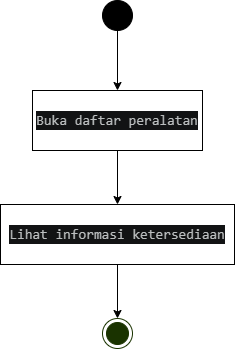

The diagram above was exported from draw.io. Its source (the exported page's mxGraphModel, read from the mxfile embedded in the PNG):
<mxGraphModel dx="1030" dy="626" grid="1" gridSize="8" guides="1" tooltips="1" connect="1" arrows="1" fold="1" page="1" pageScale="1" pageWidth="827" pageHeight="1169" math="0" shadow="0">
  <root>
    <mxCell id="0" />
    <mxCell id="1" parent="0" />
    <mxCell id="iZFaR0bfj713E7_SdpAG-3" parent="1" style="ellipse;html=1;shape=endState;fillColor=strokeColor;strokeColor=#1A3300;labelBorderColor=none;labelBackgroundColor=none;textShadow=0;fontColor=#99FFFF;" value="" vertex="1">
      <mxGeometry height="30" width="30" x="352" y="448" as="geometry" />
    </mxCell>
    <mxCell id="iZFaR0bfj713E7_SdpAG-8" edge="1" parent="1" source="iZFaR0bfj713E7_SdpAG-4" style="edgeStyle=orthogonalEdgeStyle;rounded=0;orthogonalLoop=1;jettySize=auto;html=1;" target="iZFaR0bfj713E7_SdpAG-7" value="">
      <mxGeometry relative="1" as="geometry">
        <Array as="points">
          <mxPoint x="375" y="250" />
          <mxPoint x="375" y="250" />
        </Array>
      </mxGeometry>
    </mxCell>
    <mxCell id="iZFaR0bfj713E7_SdpAG-4" parent="1" style="ellipse;fillColor=strokeColor;html=1;" value="" vertex="1">
      <mxGeometry height="30" width="30" x="352" y="130" as="geometry" />
    </mxCell>
    <mxCell id="iZFaR0bfj713E7_SdpAG-15" edge="1" parent="1" source="iZFaR0bfj713E7_SdpAG-7" style="edgeStyle=orthogonalEdgeStyle;rounded=0;orthogonalLoop=1;jettySize=auto;html=1;" target="iZFaR0bfj713E7_SdpAG-11" value="">
      <mxGeometry relative="1" as="geometry" />
    </mxCell>
    <mxCell id="iZFaR0bfj713E7_SdpAG-7" parent="1" style="whiteSpace=wrap;html=1;" value="&lt;div style=&quot;color: rgb(187, 190, 191); background-color: rgb(18, 19, 20); font-family: Consolas, &amp;quot;Courier New&amp;quot;, monospace; font-size: 14px; line-height: 19px; white-space: pre;&quot;&gt;Buka daftar peralatan&lt;/div&gt;" vertex="1">
      <mxGeometry height="60" width="170" x="282" y="220" as="geometry" />
    </mxCell>
    <mxCell id="iZFaR0bfj713E7_SdpAG-13" edge="1" parent="1" source="iZFaR0bfj713E7_SdpAG-11" style="edgeStyle=orthogonalEdgeStyle;rounded=0;orthogonalLoop=1;jettySize=auto;html=1;" target="iZFaR0bfj713E7_SdpAG-3" value="">
      <mxGeometry relative="1" as="geometry" />
    </mxCell>
    <mxCell id="iZFaR0bfj713E7_SdpAG-11" parent="1" style="whiteSpace=wrap;html=1;" value="&lt;div style=&quot;color: rgb(187, 190, 191); background-color: rgb(18, 19, 20); font-family: Consolas, &amp;quot;Courier New&amp;quot;, monospace; font-size: 14px; line-height: 19px; white-space: pre;&quot;&gt;Lihat informasi ketersediaan&lt;/div&gt;" vertex="1">
      <mxGeometry height="60" width="234" x="250" y="334" as="geometry" />
    </mxCell>
  </root>
</mxGraphModel>